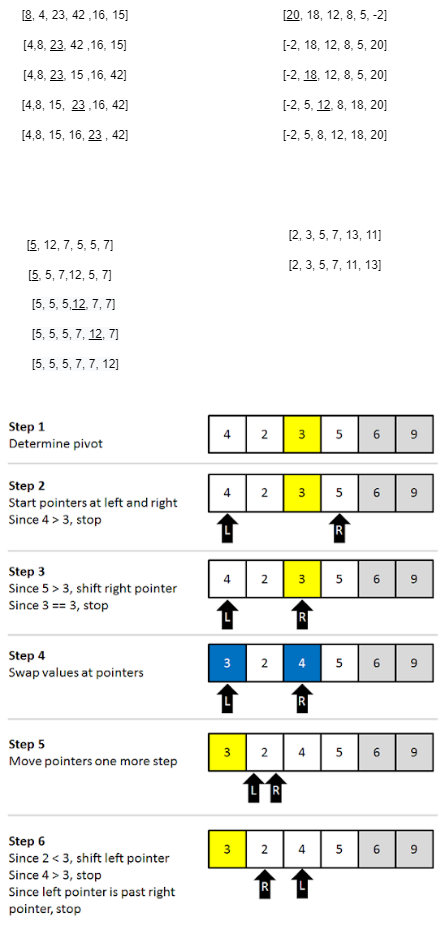

The diagram above was exported from draw.io. Its source (the exported page's mxGraphModel, read from the mxfile embedded in the PNG):
<mxGraphModel dx="1278" dy="547" grid="1" gridSize="10" guides="1" tooltips="1" connect="1" arrows="1" fold="1" page="1" pageScale="1" pageWidth="827" pageHeight="1169" math="0" shadow="0">
  <root>
    <mxCell id="0" />
    <mxCell id="1" parent="0" />
    <mxCell id="3eXwF_364MJ72Bp7kNAI-2" value="[&lt;u&gt;8&lt;/u&gt;, 4, 23, 42 ,16, 15]" style="text;html=1;strokeColor=none;fillColor=none;align=center;verticalAlign=middle;whiteSpace=wrap;rounded=0;" vertex="1" parent="1">
      <mxGeometry x="120" y="90" width="110" height="30" as="geometry" />
    </mxCell>
    <mxCell id="3eXwF_364MJ72Bp7kNAI-3" value="[4,8,&amp;nbsp;&lt;u&gt;23&lt;/u&gt;, 42 ,16, 15]" style="text;html=1;strokeColor=none;fillColor=none;align=center;verticalAlign=middle;whiteSpace=wrap;rounded=0;" vertex="1" parent="1">
      <mxGeometry x="120" y="120" width="110" height="30" as="geometry" />
    </mxCell>
    <mxCell id="3eXwF_364MJ72Bp7kNAI-4" value="[4,8, &lt;u&gt;23&lt;/u&gt;, 15 ,16, 42]" style="text;html=1;strokeColor=none;fillColor=none;align=center;verticalAlign=middle;whiteSpace=wrap;rounded=0;" vertex="1" parent="1">
      <mxGeometry x="120" y="150" width="110" height="30" as="geometry" />
    </mxCell>
    <mxCell id="3eXwF_364MJ72Bp7kNAI-6" value="[4,8, 15,&amp;nbsp;&amp;nbsp;&lt;u&gt;23&lt;/u&gt;&amp;nbsp;,16, 42]" style="text;html=1;strokeColor=none;fillColor=none;align=center;verticalAlign=middle;whiteSpace=wrap;rounded=0;" vertex="1" parent="1">
      <mxGeometry x="120" y="180" width="110" height="30" as="geometry" />
    </mxCell>
    <mxCell id="3eXwF_364MJ72Bp7kNAI-7" value="[4,8, 15, 16,&amp;nbsp;&lt;u&gt;23&lt;/u&gt;&amp;nbsp;, 42]" style="text;html=1;strokeColor=none;fillColor=none;align=center;verticalAlign=middle;whiteSpace=wrap;rounded=0;" vertex="1" parent="1">
      <mxGeometry x="120" y="210" width="110" height="30" as="geometry" />
    </mxCell>
    <mxCell id="3eXwF_364MJ72Bp7kNAI-8" value="[&lt;u&gt;20&lt;/u&gt;, 18, 12, 8, 5, -2]" style="text;html=1;strokeColor=none;fillColor=none;align=center;verticalAlign=middle;whiteSpace=wrap;rounded=0;" vertex="1" parent="1">
      <mxGeometry x="370" y="90" width="130" height="30" as="geometry" />
    </mxCell>
    <mxCell id="3eXwF_364MJ72Bp7kNAI-9" value="[-2,&amp;nbsp;18, 12, 8, 5, 20]" style="text;html=1;strokeColor=none;fillColor=none;align=center;verticalAlign=middle;whiteSpace=wrap;rounded=0;" vertex="1" parent="1">
      <mxGeometry x="370" y="120" width="130" height="30" as="geometry" />
    </mxCell>
    <mxCell id="3eXwF_364MJ72Bp7kNAI-10" value="[-2,&amp;nbsp;&lt;u&gt;18&lt;/u&gt;, 12, 8, 5, 20]" style="text;html=1;strokeColor=none;fillColor=none;align=center;verticalAlign=middle;whiteSpace=wrap;rounded=0;" vertex="1" parent="1">
      <mxGeometry x="370" y="150" width="130" height="30" as="geometry" />
    </mxCell>
    <mxCell id="3eXwF_364MJ72Bp7kNAI-11" value="[-2, 5, &lt;u&gt;12&lt;/u&gt;, 8, 18, 20]" style="text;html=1;strokeColor=none;fillColor=none;align=center;verticalAlign=middle;whiteSpace=wrap;rounded=0;" vertex="1" parent="1">
      <mxGeometry x="370" y="180" width="130" height="30" as="geometry" />
    </mxCell>
    <mxCell id="3eXwF_364MJ72Bp7kNAI-12" value="[-2, 5, 8,&amp;nbsp;12, 18, 20]" style="text;html=1;strokeColor=none;fillColor=none;align=center;verticalAlign=middle;whiteSpace=wrap;rounded=0;" vertex="1" parent="1">
      <mxGeometry x="370" y="210" width="130" height="30" as="geometry" />
    </mxCell>
    <mxCell id="3eXwF_364MJ72Bp7kNAI-13" value="[&lt;u&gt;5&lt;/u&gt;, 12, 7, 5, 5, 7]" style="text;html=1;strokeColor=none;fillColor=none;align=center;verticalAlign=middle;whiteSpace=wrap;rounded=0;" vertex="1" parent="1">
      <mxGeometry x="120" y="320" width="100" height="30" as="geometry" />
    </mxCell>
    <mxCell id="3eXwF_364MJ72Bp7kNAI-14" value="[&lt;u&gt;5&lt;/u&gt;, 5, 7,12, 5, 7]" style="text;html=1;strokeColor=none;fillColor=none;align=center;verticalAlign=middle;whiteSpace=wrap;rounded=0;" vertex="1" parent="1">
      <mxGeometry x="120" y="350" width="100" height="30" as="geometry" />
    </mxCell>
    <mxCell id="3eXwF_364MJ72Bp7kNAI-15" value="&lt;span style=&quot;color: rgb(0, 0, 0); font-family: Helvetica; font-size: 12px; font-style: normal; font-variant-ligatures: normal; font-variant-caps: normal; font-weight: 400; letter-spacing: normal; orphans: 2; text-align: center; text-indent: 0px; text-transform: none; widows: 2; word-spacing: 0px; -webkit-text-stroke-width: 0px; background-color: rgb(248, 249, 250); text-decoration-thickness: initial; text-decoration-style: initial; text-decoration-color: initial; float: none; display: inline !important;&quot;&gt;[5, 5, 5,&lt;u&gt;12&lt;/u&gt;, 7, 7]&lt;/span&gt;" style="text;whiteSpace=wrap;html=1;" vertex="1" parent="1">
      <mxGeometry x="130" y="380" width="110" height="30" as="geometry" />
    </mxCell>
    <mxCell id="3eXwF_364MJ72Bp7kNAI-16" value="&lt;span style=&quot;color: rgb(0, 0, 0); font-family: Helvetica; font-size: 12px; font-style: normal; font-variant-ligatures: normal; font-variant-caps: normal; font-weight: 400; letter-spacing: normal; orphans: 2; text-align: center; text-indent: 0px; text-transform: none; widows: 2; word-spacing: 0px; -webkit-text-stroke-width: 0px; background-color: rgb(248, 249, 250); text-decoration-thickness: initial; text-decoration-style: initial; text-decoration-color: initial; float: none; display: inline !important;&quot;&gt;[5, 5, 5, 7, &lt;u&gt;12&lt;/u&gt;, 7]&lt;/span&gt;" style="text;whiteSpace=wrap;html=1;" vertex="1" parent="1">
      <mxGeometry x="130" y="410" width="110" height="30" as="geometry" />
    </mxCell>
    <mxCell id="3eXwF_364MJ72Bp7kNAI-17" value="&lt;span style=&quot;color: rgb(0, 0, 0); font-family: Helvetica; font-size: 12px; font-style: normal; font-variant-ligatures: normal; font-variant-caps: normal; font-weight: 400; letter-spacing: normal; orphans: 2; text-align: center; text-indent: 0px; text-transform: none; widows: 2; word-spacing: 0px; -webkit-text-stroke-width: 0px; background-color: rgb(248, 249, 250); text-decoration-thickness: initial; text-decoration-style: initial; text-decoration-color: initial; float: none; display: inline !important;&quot;&gt;[5, 5, 5, 7, 7, 12]&lt;/span&gt;" style="text;whiteSpace=wrap;html=1;" vertex="1" parent="1">
      <mxGeometry x="130" y="440" width="110" height="30" as="geometry" />
    </mxCell>
    <mxCell id="3eXwF_364MJ72Bp7kNAI-18" value="[2&lt;u&gt;,&lt;/u&gt;&amp;nbsp;3, 5, 7, 13, 11]" style="text;html=1;strokeColor=none;fillColor=none;align=center;verticalAlign=middle;whiteSpace=wrap;rounded=0;" vertex="1" parent="1">
      <mxGeometry x="385" y="310" width="100" height="30" as="geometry" />
    </mxCell>
    <mxCell id="3eXwF_364MJ72Bp7kNAI-19" value="[2, 3,&amp;nbsp;5, 7, 11, 13]" style="text;html=1;strokeColor=none;fillColor=none;align=center;verticalAlign=middle;whiteSpace=wrap;rounded=0;" vertex="1" parent="1">
      <mxGeometry x="385" y="340" width="100" height="30" as="geometry" />
    </mxCell>
    <mxCell id="3eXwF_364MJ72Bp7kNAI-20" value="" style="shape=image;verticalLabelPosition=bottom;labelBackgroundColor=default;verticalAlign=top;aspect=fixed;imageAspect=0;image=https://4.bp.blogspot.com/-_YjUeWSvDvg/U8U8vDKLq8I/AAAAAAAABsY/cWS2GcgMNYI/s640/Quicksort+in+Java+with+Example.png;" vertex="1" parent="1">
      <mxGeometry x="100" y="500" width="445" height="520" as="geometry" />
    </mxCell>
  </root>
</mxGraphModel>